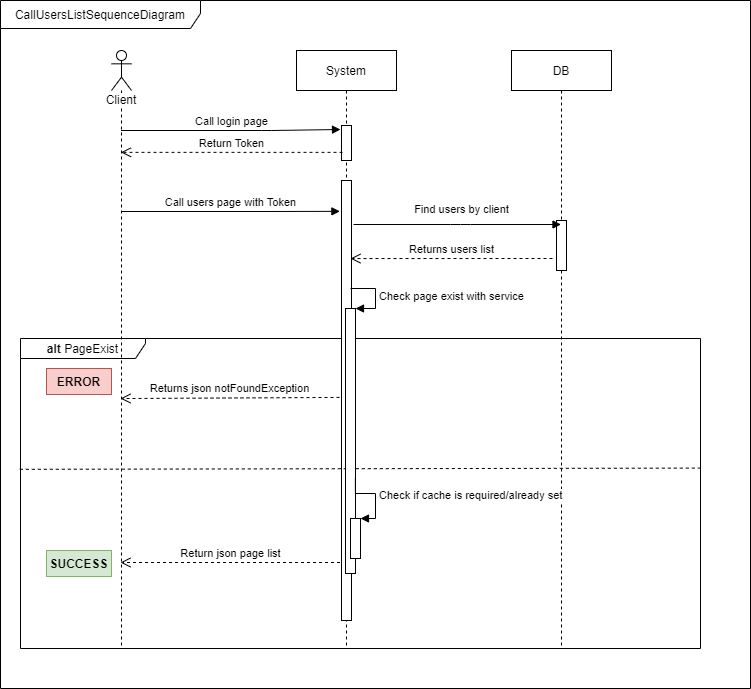

The diagram above was exported from draw.io. Its source (the exported page's mxGraphModel, read from the mxfile embedded in the PNG):
<mxGraphModel dx="1422" dy="736" grid="1" gridSize="5" guides="1" tooltips="1" connect="1" arrows="1" fold="1" page="1" pageScale="1" pageWidth="827" pageHeight="1169" math="0" shadow="0">
  <root>
    <mxCell id="0" />
    <mxCell id="1" parent="0" />
    <mxCell id="D_QzBCpGH9G3fx8i_Bbs-1" value="CallUsersListSequenceDiagram" style="shape=umlFrame;whiteSpace=wrap;html=1;width=200;height=28;" parent="1" vertex="1">
      <mxGeometry x="40" y="22" width="750" height="688" as="geometry" />
    </mxCell>
    <mxCell id="D_QzBCpGH9G3fx8i_Bbs-3" value="&lt;b&gt;alt &lt;/b&gt;PageExist" style="shape=umlFrame;whiteSpace=wrap;html=1;width=125;height=20;" parent="1" vertex="1">
      <mxGeometry x="60" y="360" width="680" height="310" as="geometry" />
    </mxCell>
    <mxCell id="D_QzBCpGH9G3fx8i_Bbs-4" value="Client" style="shape=umlLifeline;participant=umlActor;perimeter=lifelinePerimeter;whiteSpace=wrap;html=1;container=1;collapsible=0;recursiveResize=0;verticalAlign=top;spacingTop=36;labelBackgroundColor=#ffffff;outlineConnect=0;" parent="1" vertex="1">
      <mxGeometry x="151" y="72" width="20" height="598" as="geometry" />
    </mxCell>
    <mxCell id="D_QzBCpGH9G3fx8i_Bbs-5" value="System" style="shape=umlLifeline;perimeter=lifelinePerimeter;whiteSpace=wrap;html=1;container=1;collapsible=0;recursiveResize=0;outlineConnect=0;" parent="1" vertex="1">
      <mxGeometry x="336" y="72" width="100" height="598" as="geometry" />
    </mxCell>
    <mxCell id="D_QzBCpGH9G3fx8i_Bbs-6" value="" style="html=1;points=[];perimeter=orthogonalPerimeter;" parent="D_QzBCpGH9G3fx8i_Bbs-5" vertex="1">
      <mxGeometry x="45" y="75" width="10" height="35" as="geometry" />
    </mxCell>
    <mxCell id="D_QzBCpGH9G3fx8i_Bbs-7" value="" style="html=1;points=[];perimeter=orthogonalPerimeter;" parent="D_QzBCpGH9G3fx8i_Bbs-5" vertex="1">
      <mxGeometry x="45" y="130" width="10" height="440" as="geometry" />
    </mxCell>
    <mxCell id="D_QzBCpGH9G3fx8i_Bbs-8" value="DB" style="shape=umlLifeline;perimeter=lifelinePerimeter;whiteSpace=wrap;html=1;container=1;collapsible=0;recursiveResize=0;outlineConnect=0;" parent="1" vertex="1">
      <mxGeometry x="551" y="72" width="100" height="598" as="geometry" />
    </mxCell>
    <mxCell id="D_QzBCpGH9G3fx8i_Bbs-9" value="" style="html=1;points=[];perimeter=orthogonalPerimeter;" parent="D_QzBCpGH9G3fx8i_Bbs-8" vertex="1">
      <mxGeometry x="45" y="170" width="10" height="50" as="geometry" />
    </mxCell>
    <mxCell id="D_QzBCpGH9G3fx8i_Bbs-10" value="Call login page" style="html=1;verticalAlign=bottom;endArrow=block;" parent="1" edge="1">
      <mxGeometry width="80" relative="1" as="geometry">
        <mxPoint x="160.5" y="152" as="sourcePoint" />
        <mxPoint x="380" y="151" as="targetPoint" />
        <Array as="points">
          <mxPoint x="311" y="152" />
        </Array>
      </mxGeometry>
    </mxCell>
    <mxCell id="D_QzBCpGH9G3fx8i_Bbs-11" value="Return Token" style="html=1;verticalAlign=bottom;endArrow=open;dashed=1;endSize=8;exitX=0.1;exitY=0.767;exitDx=0;exitDy=0;exitPerimeter=0;" parent="1" source="D_QzBCpGH9G3fx8i_Bbs-6" target="D_QzBCpGH9G3fx8i_Bbs-4" edge="1">
      <mxGeometry relative="1" as="geometry">
        <mxPoint x="381" y="192" as="sourcePoint" />
        <mxPoint x="160.5" y="192" as="targetPoint" />
      </mxGeometry>
    </mxCell>
    <mxCell id="D_QzBCpGH9G3fx8i_Bbs-12" value="Call users page with Token" style="html=1;verticalAlign=bottom;endArrow=block;entryX=-0.16;entryY=0.003;entryDx=0;entryDy=0;entryPerimeter=0;" parent="1" edge="1">
      <mxGeometry width="80" relative="1" as="geometry">
        <mxPoint x="160.5" y="233" as="sourcePoint" />
        <mxPoint x="379.4000000000001" y="232.83999999999992" as="targetPoint" />
        <Array as="points">
          <mxPoint x="306.5" y="233" />
        </Array>
      </mxGeometry>
    </mxCell>
    <mxCell id="D_QzBCpGH9G3fx8i_Bbs-13" value="Find users by client" style="html=1;verticalAlign=bottom;endArrow=block;" parent="1" target="D_QzBCpGH9G3fx8i_Bbs-8" edge="1">
      <mxGeometry x="0.0406" y="6" width="80" relative="1" as="geometry">
        <mxPoint x="393" y="246" as="sourcePoint" />
        <mxPoint x="595" y="308" as="targetPoint" />
        <Array as="points">
          <mxPoint x="500" y="246" />
        </Array>
        <mxPoint as="offset" />
      </mxGeometry>
    </mxCell>
    <mxCell id="D_QzBCpGH9G3fx8i_Bbs-16" value="ERROR" style="text;align=center;fontStyle=1;verticalAlign=middle;spacingLeft=3;spacingRight=3;strokeColor=#b85450;rotatable=0;points=[[0,0.5],[1,0.5]];portConstraint=eastwest;fillColor=#f8cecc;" parent="1" vertex="1">
      <mxGeometry x="86" y="390" width="65" height="26" as="geometry" />
    </mxCell>
    <mxCell id="D_QzBCpGH9G3fx8i_Bbs-17" value="SUCCESS" style="text;align=center;fontStyle=1;verticalAlign=middle;spacingLeft=3;spacingRight=3;strokeColor=#82b366;rotatable=0;points=[[0,0.5],[1,0.5]];portConstraint=eastwest;fillColor=#d5e8d4;" parent="1" vertex="1">
      <mxGeometry x="86" y="572" width="65" height="26" as="geometry" />
    </mxCell>
    <mxCell id="D_QzBCpGH9G3fx8i_Bbs-22" value="" style="endArrow=none;dashed=1;html=1;entryX=1.003;entryY=0.418;entryDx=0;entryDy=0;entryPerimeter=0;exitX=-0.001;exitY=0.422;exitDx=0;exitDy=0;exitPerimeter=0;" parent="1" source="D_QzBCpGH9G3fx8i_Bbs-3" target="D_QzBCpGH9G3fx8i_Bbs-3" edge="1">
      <mxGeometry width="50" height="50" relative="1" as="geometry">
        <mxPoint x="75" y="459" as="sourcePoint" />
        <mxPoint x="745" y="458" as="targetPoint" />
      </mxGeometry>
    </mxCell>
    <mxCell id="D_QzBCpGH9G3fx8i_Bbs-24" value="Return json page list" style="html=1;verticalAlign=bottom;endArrow=open;dashed=1;endSize=8;exitX=-0.1;exitY=0.606;exitDx=0;exitDy=0;exitPerimeter=0;" parent="1" edge="1">
      <mxGeometry relative="1" as="geometry">
        <mxPoint x="379.5" y="584" as="sourcePoint" />
        <mxPoint x="160" y="584" as="targetPoint" />
      </mxGeometry>
    </mxCell>
    <mxCell id="wRXQiL1Nd1tVlSfLwA0v-1" value="Returns json notFoundException" style="html=1;verticalAlign=bottom;endArrow=open;dashed=1;endSize=8;entryX=1;entryY=0.565;entryDx=0;entryDy=0;entryPerimeter=0;exitX=-0.2;exitY=0.493;exitDx=0;exitDy=0;exitPerimeter=0;" parent="1" source="D_QzBCpGH9G3fx8i_Bbs-7" edge="1">
      <mxGeometry relative="1" as="geometry">
        <mxPoint x="362" y="420" as="sourcePoint" />
        <mxPoint x="160" y="420.04999999999995" as="targetPoint" />
      </mxGeometry>
    </mxCell>
    <mxCell id="wRXQiL1Nd1tVlSfLwA0v-14" value="Returns users list" style="html=1;verticalAlign=bottom;endArrow=open;dashed=1;endSize=8;entryX=1;entryY=0.565;entryDx=0;entryDy=0;entryPerimeter=0;" parent="1" edge="1">
      <mxGeometry relative="1" as="geometry">
        <mxPoint x="592" y="280" as="sourcePoint" />
        <mxPoint x="390" y="280.04999999999995" as="targetPoint" />
      </mxGeometry>
    </mxCell>
    <mxCell id="wRXQiL1Nd1tVlSfLwA0v-16" value="" style="html=1;points=[];perimeter=orthogonalPerimeter;" parent="1" vertex="1">
      <mxGeometry x="385" y="330" width="10" height="265" as="geometry" />
    </mxCell>
    <mxCell id="wRXQiL1Nd1tVlSfLwA0v-17" value="Check page exist with service" style="edgeStyle=orthogonalEdgeStyle;html=1;align=left;spacingLeft=2;endArrow=block;rounded=0;entryX=1;entryY=0;" parent="1" target="wRXQiL1Nd1tVlSfLwA0v-16" edge="1">
      <mxGeometry relative="1" as="geometry">
        <mxPoint x="390" y="310" as="sourcePoint" />
        <Array as="points">
          <mxPoint x="415" y="310" />
        </Array>
      </mxGeometry>
    </mxCell>
    <mxCell id="wRXQiL1Nd1tVlSfLwA0v-18" value="" style="html=1;points=[];perimeter=orthogonalPerimeter;" parent="1" vertex="1">
      <mxGeometry x="390" y="540" width="10" height="40" as="geometry" />
    </mxCell>
    <mxCell id="wRXQiL1Nd1tVlSfLwA0v-19" value="Check if cache is required/already set" style="edgeStyle=orthogonalEdgeStyle;html=1;align=left;spacingLeft=2;endArrow=block;rounded=0;entryX=1;entryY=0;exitX=0.986;exitY=0.64;exitDx=0;exitDy=0;exitPerimeter=0;" parent="1" source="wRXQiL1Nd1tVlSfLwA0v-16" target="wRXQiL1Nd1tVlSfLwA0v-18" edge="1">
      <mxGeometry relative="1" as="geometry">
        <mxPoint x="409" y="500" as="sourcePoint" />
        <Array as="points">
          <mxPoint x="395" y="515" />
          <mxPoint x="415" y="515" />
          <mxPoint x="415" y="540" />
        </Array>
      </mxGeometry>
    </mxCell>
  </root>
</mxGraphModel>